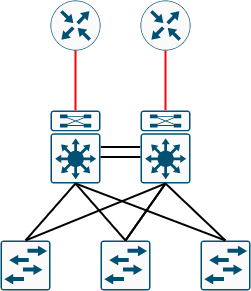

The diagram above was exported from draw.io. Its source (the exported page's mxGraphModel, read from the mxfile embedded in the PNG):
<mxGraphModel dx="507" dy="355" grid="1" gridSize="10" guides="1" tooltips="1" connect="1" arrows="1" fold="1" page="1" pageScale="1" pageWidth="1169" pageHeight="827" math="0" shadow="0">
  <root>
    <mxCell id="0" />
    <mxCell id="1" parent="0" />
    <mxCell id="304" value="" style="points=[[0.5,0,0],[1,0.5,0],[0.5,1,0],[0,0.5,0],[0.145,0.145,0],[0.8555,0.145,0],[0.855,0.8555,0],[0.145,0.855,0]];verticalLabelPosition=bottom;html=1;verticalAlign=top;aspect=fixed;align=center;pointerEvents=1;shape=mxgraph.cisco19.rect;prIcon=router;fillColor=#FAFAFA;strokeColor=#005073;" vertex="1" parent="1">
      <mxGeometry x="440" y="170" width="50" height="50" as="geometry" />
    </mxCell>
    <mxCell id="319" style="edgeStyle=none;rounded=0;orthogonalLoop=1;jettySize=auto;html=1;exitX=0.5;exitY=0;exitDx=0;exitDy=0;exitPerimeter=0;entryX=0.5;entryY=1;entryDx=0;entryDy=0;entryPerimeter=0;endArrow=none;endFill=0;strokeWidth=2;strokeColor=#FF0000;" edge="1" parent="1" source="305" target="304">
      <mxGeometry relative="1" as="geometry" />
    </mxCell>
    <mxCell id="321" style="edgeStyle=none;rounded=0;orthogonalLoop=1;jettySize=auto;html=1;exitX=1;exitY=0.5;exitDx=0;exitDy=0;exitPerimeter=0;entryX=0;entryY=0.5;entryDx=0;entryDy=0;entryPerimeter=0;endArrow=none;endFill=0;strokeWidth=2;" edge="1" parent="1" source="305" target="309">
      <mxGeometry relative="1" as="geometry" />
    </mxCell>
    <mxCell id="305" value="" style="points=[[0.015,0.015,0],[0.985,0.015,0],[0.985,0.985,0],[0.015,0.985,0],[0.25,0,0],[0.5,0,0],[0.75,0,0],[1,0.25,0],[1,0.5,0],[1,0.75,0],[0.75,1,0],[0.5,1,0],[0.25,1,0],[0,0.75,0],[0,0.5,0],[0,0.25,0]];verticalLabelPosition=bottom;html=1;verticalAlign=top;aspect=fixed;align=center;pointerEvents=1;shape=mxgraph.cisco19.rect;prIcon=l3_modular;fillColor=#FAFAFA;strokeColor=#005073;fontStyle=1" vertex="1" parent="1">
      <mxGeometry x="440" y="280" width="50" height="73" as="geometry" />
    </mxCell>
    <mxCell id="311" style="rounded=0;orthogonalLoop=1;jettySize=auto;html=1;exitX=0.5;exitY=0;exitDx=0;exitDy=0;exitPerimeter=0;entryX=0.5;entryY=1;entryDx=0;entryDy=0;entryPerimeter=0;endArrow=none;endFill=0;strokeWidth=2;" edge="1" parent="1" source="306" target="305">
      <mxGeometry relative="1" as="geometry" />
    </mxCell>
    <mxCell id="306" value="" style="points=[[0.015,0.015,0],[0.985,0.015,0],[0.985,0.985,0],[0.015,0.985,0],[0.25,0,0],[0.5,0,0],[0.75,0,0],[1,0.25,0],[1,0.5,0],[1,0.75,0],[0.75,1,0],[0.5,1,0],[0.25,1,0],[0,0.75,0],[0,0.5,0],[0,0.25,0]];verticalLabelPosition=bottom;html=1;verticalAlign=top;aspect=fixed;align=center;pointerEvents=1;shape=mxgraph.cisco19.rect;prIcon=l2_switch;fillColor=#FAFAFA;strokeColor=#005073;" vertex="1" parent="1">
      <mxGeometry x="390" y="410" width="50" height="50" as="geometry" />
    </mxCell>
    <mxCell id="307" value="" style="points=[[0.015,0.015,0],[0.985,0.015,0],[0.985,0.985,0],[0.015,0.985,0],[0.25,0,0],[0.5,0,0],[0.75,0,0],[1,0.25,0],[1,0.5,0],[1,0.75,0],[0.75,1,0],[0.5,1,0],[0.25,1,0],[0,0.75,0],[0,0.5,0],[0,0.25,0]];verticalLabelPosition=bottom;html=1;verticalAlign=top;aspect=fixed;align=center;pointerEvents=1;shape=mxgraph.cisco19.rect;prIcon=l2_switch;fillColor=#FAFAFA;strokeColor=#005073;" vertex="1" parent="1">
      <mxGeometry x="490" y="410" width="50" height="50" as="geometry" />
    </mxCell>
    <mxCell id="308" value="" style="points=[[0.015,0.015,0],[0.985,0.015,0],[0.985,0.985,0],[0.015,0.985,0],[0.25,0,0],[0.5,0,0],[0.75,0,0],[1,0.25,0],[1,0.5,0],[1,0.75,0],[0.75,1,0],[0.5,1,0],[0.25,1,0],[0,0.75,0],[0,0.5,0],[0,0.25,0]];verticalLabelPosition=bottom;html=1;verticalAlign=top;aspect=fixed;align=center;pointerEvents=1;shape=mxgraph.cisco19.rect;prIcon=l2_switch;fillColor=#FAFAFA;strokeColor=#005073;" vertex="1" parent="1">
      <mxGeometry x="590" y="410" width="50" height="50" as="geometry" />
    </mxCell>
    <mxCell id="320" style="edgeStyle=none;rounded=0;orthogonalLoop=1;jettySize=auto;html=1;exitX=0.5;exitY=0;exitDx=0;exitDy=0;exitPerimeter=0;entryX=0.5;entryY=1;entryDx=0;entryDy=0;entryPerimeter=0;endArrow=none;endFill=0;strokeWidth=2;strokeColor=#FF0000;" edge="1" parent="1" source="309" target="310">
      <mxGeometry relative="1" as="geometry" />
    </mxCell>
    <mxCell id="309" value="" style="points=[[0.015,0.015,0],[0.985,0.015,0],[0.985,0.985,0],[0.015,0.985,0],[0.25,0,0],[0.5,0,0],[0.75,0,0],[1,0.25,0],[1,0.5,0],[1,0.75,0],[0.75,1,0],[0.5,1,0],[0.25,1,0],[0,0.75,0],[0,0.5,0],[0,0.25,0]];verticalLabelPosition=bottom;html=1;verticalAlign=top;aspect=fixed;align=center;pointerEvents=1;shape=mxgraph.cisco19.rect;prIcon=l3_modular;fillColor=#FAFAFA;strokeColor=#005073;fontStyle=1" vertex="1" parent="1">
      <mxGeometry x="530" y="280" width="50" height="73" as="geometry" />
    </mxCell>
    <mxCell id="310" value="" style="points=[[0.5,0,0],[1,0.5,0],[0.5,1,0],[0,0.5,0],[0.145,0.145,0],[0.8555,0.145,0],[0.855,0.8555,0],[0.145,0.855,0]];verticalLabelPosition=bottom;html=1;verticalAlign=top;aspect=fixed;align=center;pointerEvents=1;shape=mxgraph.cisco19.rect;prIcon=router;fillColor=#FAFAFA;strokeColor=#005073;" vertex="1" parent="1">
      <mxGeometry x="530" y="170" width="50" height="50" as="geometry" />
    </mxCell>
    <mxCell id="312" style="rounded=0;orthogonalLoop=1;jettySize=auto;html=1;exitX=0.5;exitY=0;exitDx=0;exitDy=0;exitPerimeter=0;entryX=0.5;entryY=1;entryDx=0;entryDy=0;entryPerimeter=0;endArrow=none;endFill=0;strokeWidth=2;" edge="1" parent="1" source="306" target="309">
      <mxGeometry relative="1" as="geometry">
        <mxPoint x="425" y="420" as="sourcePoint" />
        <mxPoint x="475" y="362.9999999999999" as="targetPoint" />
      </mxGeometry>
    </mxCell>
    <mxCell id="313" style="rounded=0;orthogonalLoop=1;jettySize=auto;html=1;entryX=0.5;entryY=1;entryDx=0;entryDy=0;entryPerimeter=0;endArrow=none;endFill=0;strokeWidth=2;exitX=0.5;exitY=0;exitDx=0;exitDy=0;exitPerimeter=0;" edge="1" parent="1" source="307" target="305">
      <mxGeometry relative="1" as="geometry">
        <mxPoint x="520" y="410" as="sourcePoint" />
        <mxPoint x="475" y="362.9999999999999" as="targetPoint" />
      </mxGeometry>
    </mxCell>
    <mxCell id="314" style="rounded=0;orthogonalLoop=1;jettySize=auto;html=1;exitX=0.5;exitY=0;exitDx=0;exitDy=0;exitPerimeter=0;entryX=0.5;entryY=1;entryDx=0;entryDy=0;entryPerimeter=0;endArrow=none;endFill=0;strokeWidth=2;" edge="1" parent="1" source="307" target="309">
      <mxGeometry relative="1" as="geometry">
        <mxPoint x="425" y="420" as="sourcePoint" />
        <mxPoint x="565" y="362.9999999999999" as="targetPoint" />
      </mxGeometry>
    </mxCell>
    <mxCell id="316" style="rounded=0;orthogonalLoop=1;jettySize=auto;html=1;exitX=0.5;exitY=0;exitDx=0;exitDy=0;exitPerimeter=0;entryX=0.5;entryY=1;entryDx=0;entryDy=0;entryPerimeter=0;endArrow=none;endFill=0;strokeWidth=2;" edge="1" parent="1" source="308" target="309">
      <mxGeometry relative="1" as="geometry">
        <mxPoint x="525" y="420" as="sourcePoint" />
        <mxPoint x="565" y="362.9999999999999" as="targetPoint" />
      </mxGeometry>
    </mxCell>
    <mxCell id="317" style="rounded=0;orthogonalLoop=1;jettySize=auto;html=1;entryX=0.5;entryY=1;entryDx=0;entryDy=0;entryPerimeter=0;endArrow=none;endFill=0;strokeWidth=2;exitX=0.5;exitY=0;exitDx=0;exitDy=0;exitPerimeter=0;" edge="1" parent="1" source="307" target="309">
      <mxGeometry relative="1" as="geometry">
        <mxPoint x="540" y="430" as="sourcePoint" />
        <mxPoint x="485" y="372.9999999999999" as="targetPoint" />
      </mxGeometry>
    </mxCell>
    <mxCell id="318" style="rounded=0;orthogonalLoop=1;jettySize=auto;html=1;exitX=0.5;exitY=0;exitDx=0;exitDy=0;exitPerimeter=0;entryX=0.5;entryY=1;entryDx=0;entryDy=0;entryPerimeter=0;endArrow=none;endFill=0;strokeWidth=2;" edge="1" parent="1" source="308" target="305">
      <mxGeometry relative="1" as="geometry">
        <mxPoint x="625" y="420" as="sourcePoint" />
        <mxPoint x="565" y="362.9999999999999" as="targetPoint" />
      </mxGeometry>
    </mxCell>
    <mxCell id="322" style="edgeStyle=none;rounded=0;orthogonalLoop=1;jettySize=auto;html=1;exitX=1;exitY=0.5;exitDx=0;exitDy=0;exitPerimeter=0;entryX=0;entryY=0.5;entryDx=0;entryDy=0;entryPerimeter=0;endArrow=none;endFill=0;strokeWidth=2;" edge="1" parent="1">
      <mxGeometry relative="1" as="geometry">
        <mxPoint x="490" y="326.5" as="sourcePoint" />
        <mxPoint x="530" y="326.5" as="targetPoint" />
      </mxGeometry>
    </mxCell>
  </root>
</mxGraphModel>